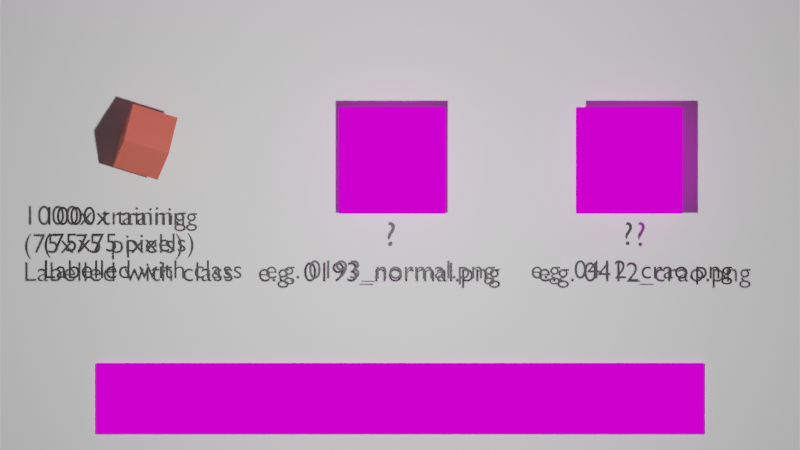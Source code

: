 # Source: video09.blend  (saved by Blender 2.80.51; exported with 4.5.12 LTS)
import bpy
from mathutils import Matrix  # noqa: F401  (used for matrix-valued properties, if any)

bpy.ops.wm.read_factory_settings(use_empty=True)
scene = bpy.context.scene
scene.name = 'Scene'

# ---- collections
col_collection = bpy.data.collections.new('Collection'); scene.collection.children.link(col_collection)

# ---- images (referenced by path relative to the original .blend; pixels are not part of the script)
import os
ASSET_DIR = os.environ.get("B2B_ASSET_DIR", "")  # directory of the original .blend (textures are referenced by path, not embedded)
HERE = os.path.dirname(os.path.abspath(__file__))  # packed textures are extracted next to this script under _unpacked/

def load_image(name, relpath, width, height, colorspace="sRGB"):
    """Load a texture the original file referenced (path relative to the .blend, or extracted next to this script)."""
    p = next((c for c in (os.path.join(HERE, relpath), os.path.join(ASSET_DIR, relpath)) if relpath and os.path.exists(c)), "")
    if p:
        img = bpy.data.images.load(p, check_existing=True)
        img.name = name
    else:  # same state as the original file: an image datablock whose file is absent (Cycles renders it pink)
        img = bpy.data.images.new(name, width, height)
        img.source = "FILE"
        img.filepath = "//" + (relpath or name)
    img.colorspace_settings.name = colorspace
    return img
img_intro09_mkv = load_image('intro09.mkv', '', 1024, 1024, 'sRGB')
img_0001_0096_09_mkv = load_image('0001-0096_09.mkv', '', 1024, 1024, 'sRGB')
img_text01png_png = load_image('text01png.png', 'assets/text01png.png', 1024, 1024, 'sRGB')
img_room_eevee_mkv = load_image('room_eevee.mkv', '', 1024, 1024, 'sRGB')
img_text02_png = load_image('text02.png', 'assets/text02.png', 1024, 1024, 'sRGB')
img_text03_png = load_image('text03.png', 'assets/text03.png', 1024, 1024, 'sRGB')
img_text03b_png = load_image('text03b.png', 'assets/text03b.png', 1024, 1024, 'sRGB')
img_text04_png = load_image('text04.png', 'assets/text04.png', 1024, 1024, 'sRGB')
img_text5_png = load_image('text5.png', 'assets/text5.png', 1024, 1024, 'sRGB')
img_text6_png = load_image('text6.png', 'assets/text6.png', 1024, 1024, 'sRGB')
img_text7_png = load_image('text7.png', 'assets/text7.png', 1024, 1024, 'sRGB')
img_text8_png = load_image('text8.png', 'assets/text8.png', 1024, 1024, 'sRGB')
img_text9_png = load_image('text9.png', 'assets/text9.png', 1024, 1024, 'sRGB')
img_text10_png = load_image('text10.png', 'assets/text10.png', 1024, 1024, 'sRGB')
img_text11_png = load_image('text11.png', 'assets/text11.png', 1024, 1024, 'sRGB')
img_text12_png = load_image('text12.png', 'assets/text12.png', 1024, 1024, 'sRGB')
img_text13_png = load_image('text13.png', 'assets/text13.png', 1024, 1024, 'sRGB')
img_text14_png = load_image('text14.png', 'assets/text14.png', 1024, 1024, 'sRGB')
img_bigq_png = load_image('bigq.png', 'assets/bigq.png', 1024, 1024, 'sRGB')
img_output_57_0_png = load_image('output_57_0.png', 'assets/output_57_0.png', 1024, 1024, 'sRGB')
img_output_59_0_png = load_image('output_59_0.png', 'assets/output_59_0.png', 1024, 1024, 'sRGB')

# ---- materials (node trees are filled in below, after node groups)
mat_material_001 = bpy.data.materials.new('Material.001')
mat_material_001.use_transparent_shadow = False
mat_material_001.roughness = 0.25
mat_intro = bpy.data.materials.new('Intro')
mat_intro.use_transparent_shadow = False
mat_intro.roughness = 0.25
mat_metaroom = bpy.data.materials.new('Metaroom')
mat_metaroom.use_transparent_shadow = False
mat_metaroom.roughness = 0.25
mat_t1_001 = bpy.data.materials.new('t1.001')
mat_t1_001.use_transparent_shadow = False
mat_t1_001.roughness = 0.25
mat_room = bpy.data.materials.new('room')
mat_room.use_transparent_shadow = False
mat_room.roughness = 0.25
mat_t2 = bpy.data.materials.new('t2')
mat_t2.use_transparent_shadow = False
mat_t2.roughness = 0.25
mat_t3 = bpy.data.materials.new('t3')
mat_t3.use_transparent_shadow = False
mat_t3.roughness = 0.25
mat_t4 = bpy.data.materials.new('t4')
mat_t4.use_transparent_shadow = False
mat_t4.roughness = 0.25
mat_t5 = bpy.data.materials.new('t5')
mat_t5.use_transparent_shadow = False
mat_t5.roughness = 0.25
mat_t6 = bpy.data.materials.new('t6')
mat_t6.use_transparent_shadow = False
mat_t6.roughness = 0.25
mat_t7 = bpy.data.materials.new('t7')
mat_t7.use_transparent_shadow = False
mat_t7.roughness = 0.25
mat_t8 = bpy.data.materials.new('t8')
mat_t8.use_transparent_shadow = False
mat_t8.roughness = 0.25
mat_t9 = bpy.data.materials.new('t9')
mat_t9.use_transparent_shadow = False
mat_t9.roughness = 0.25
mat_t10 = bpy.data.materials.new('t10')
mat_t10.use_transparent_shadow = False
mat_t10.roughness = 0.25
mat_t11 = bpy.data.materials.new('t11')
mat_t11.use_transparent_shadow = False
mat_t11.roughness = 0.25
mat_t12 = bpy.data.materials.new('t12')
mat_t12.use_transparent_shadow = False
mat_t12.roughness = 0.25
mat_t13 = bpy.data.materials.new('t13')
mat_t13.use_transparent_shadow = False
mat_t13.roughness = 0.25
mat_t14 = bpy.data.materials.new('t14')
mat_t14.use_transparent_shadow = False
mat_t14.roughness = 0.25
mat_t15 = bpy.data.materials.new('t15')
mat_t15.use_transparent_shadow = False
mat_t15.roughness = 0.25
mat_bg2 = bpy.data.materials.new('bg2')
mat_bg2.use_transparent_shadow = False
mat_bg2.roughness = 0.25
mat_bigq = bpy.data.materials.new('bigq')
mat_bigq.use_transparent_shadow = False
mat_bigq.roughness = 0.25
mat_fundus = bpy.data.materials.new('fundus')
mat_fundus.use_transparent_shadow = False
mat_fundus.roughness = 0.25
mat_fundi2 = bpy.data.materials.new('fundi2')
mat_fundi2.use_transparent_shadow = False
mat_fundi2.roughness = 0.25
mat_material_002 = bpy.data.materials.new('Material.002')
mat_material_002.use_transparent_shadow = False
mat_material_002.roughness = 0.25
mat_material_003 = bpy.data.materials.new('Material.003')
mat_material_003.use_transparent_shadow = False
mat_material_003.roughness = 0.25
mat_cube = bpy.data.materials.new('Cube')
mat_cube.use_transparent_shadow = False
mat_cube.roughness = 0.25
mat_cube_001 = bpy.data.materials.new('Cube.001')
mat_cube_001.use_transparent_shadow = False
mat_cube_001.roughness = 0.25
mat_material_004 = bpy.data.materials.new('Material.004')
mat_material_004.use_transparent_shadow = False
mat_material_004.roughness = 0.25
mat_material_006 = bpy.data.materials.new('Material.006')
mat_material_006.use_transparent_shadow = False
mat_material_006.roughness = 0.25
mat_material_005 = bpy.data.materials.new('Material.005')
mat_material_005.use_transparent_shadow = False
mat_material_005.roughness = 0.25
mat_material_007 = bpy.data.materials.new('Material.007')
mat_material_007.use_transparent_shadow = False
mat_material_007.roughness = 0.25
mat_material_008 = bpy.data.materials.new('Material.008')
mat_material_008.use_transparent_shadow = False
mat_material_008.roughness = 0.25
mat_material_009 = bpy.data.materials.new('Material.009')
mat_material_009.use_transparent_shadow = False
mat_material_009.roughness = 0.25
mat_material_010 = bpy.data.materials.new('Material.010')
mat_material_010.use_transparent_shadow = False
mat_material_010.roughness = 0.25

# ---- material node trees
mat_material_001.use_nodes = True; mat_material_001.node_tree.nodes.clear()
_N = mat_material_001.node_tree.nodes; _L = mat_material_001.node_tree.links
n0 = _N.new('ShaderNodeOutputMaterial'); n0.name = 'Material Output'; n0.location = (300, 300)
n1 = _N.new('ShaderNodeEmission'); n1.name = 'Emission'; n1.location = (63, 246)
n1.inputs[1].default_value = 1.3
_L.new(n1.outputs[0], n0.inputs[0])
n0.is_active_output = True
mat_intro.use_nodes = True; mat_intro.node_tree.nodes.clear()
_N = mat_intro.node_tree.nodes; _L = mat_intro.node_tree.links
n0 = _N.new('ShaderNodeTexImage'); n0.name = 'Image Texture'; n0.location = (-36, 260)
n0.image = img_intro09_mkv
n1 = _N.new('ShaderNodeOutputMaterial'); n1.name = 'Material Output'; n1.location = (358, 217)
_L.new(n0.outputs[0], n1.inputs[0])
n1.is_active_output = True
mat_metaroom.use_nodes = True; mat_metaroom.node_tree.nodes.clear()
_N = mat_metaroom.node_tree.nodes; _L = mat_metaroom.node_tree.links
n0 = _N.new('ShaderNodeOutputMaterial'); n0.name = 'Material Output'; n0.location = (300, 300)
n1 = _N.new('ShaderNodeTexImage'); n1.name = 'Image Texture'; n1.location = (-1, 278)
n1.image = img_0001_0096_09_mkv
_L.new(n1.outputs[0], n0.inputs[0])
n0.is_active_output = True
mat_t1_001.use_nodes = True; mat_t1_001.node_tree.nodes.clear()
_N = mat_t1_001.node_tree.nodes; _L = mat_t1_001.node_tree.links
n0 = _N.new('ShaderNodeTexImage'); n0.name = 'Image Texture'; n0.location = (38, 289)
n0.image = img_text01png_png
n1 = _N.new('ShaderNodeOutputMaterial'); n1.name = 'Material Output'; n1.location = (362, 295)
_L.new(n0.outputs[0], n1.inputs[0])
n1.is_active_output = True
mat_room.use_nodes = True; mat_room.node_tree.nodes.clear()
_N = mat_room.node_tree.nodes; _L = mat_room.node_tree.links
n0 = _N.new('ShaderNodeOutputMaterial'); n0.name = 'Material Output'; n0.location = (300, 300)
n1 = _N.new('ShaderNodeTexImage'); n1.name = 'Image Texture'; n1.location = (7, 278)
n1.image = img_room_eevee_mkv
_L.new(n1.outputs[0], n0.inputs[0])
n0.is_active_output = True
mat_t2.use_nodes = True; mat_t2.node_tree.nodes.clear()
_N = mat_t2.node_tree.nodes; _L = mat_t2.node_tree.links
n0 = _N.new('ShaderNodeTexImage'); n0.name = 'Image Texture'; n0.location = (38, 289)
n0.image = img_text02_png
n1 = _N.new('ShaderNodeOutputMaterial'); n1.name = 'Material Output'; n1.location = (362, 295)
_L.new(n0.outputs[0], n1.inputs[0])
n1.is_active_output = True
mat_t3.use_nodes = True; mat_t3.node_tree.nodes.clear()
_N = mat_t3.node_tree.nodes; _L = mat_t3.node_tree.links
n0 = _N.new('ShaderNodeTexImage'); n0.name = 'Image Texture'; n0.location = (38, 289)
n0.image = img_text03_png
n1 = _N.new('ShaderNodeOutputMaterial'); n1.name = 'Material Output'; n1.location = (362, 295)
_L.new(n0.outputs[0], n1.inputs[0])
n1.is_active_output = True
mat_t4.use_nodes = True; mat_t4.node_tree.nodes.clear()
_N = mat_t4.node_tree.nodes; _L = mat_t4.node_tree.links
n0 = _N.new('ShaderNodeTexImage'); n0.name = 'Image Texture'; n0.location = (38, 289)
n0.image = img_text03b_png
n1 = _N.new('ShaderNodeOutputMaterial'); n1.name = 'Material Output'; n1.location = (362, 295)
_L.new(n0.outputs[0], n1.inputs[0])
n1.is_active_output = True
mat_t5.use_nodes = True; mat_t5.node_tree.nodes.clear()
_N = mat_t5.node_tree.nodes; _L = mat_t5.node_tree.links
n0 = _N.new('ShaderNodeTexImage'); n0.name = 'Image Texture'; n0.location = (38, 289)
n0.image = img_text04_png
n1 = _N.new('ShaderNodeOutputMaterial'); n1.name = 'Material Output'; n1.location = (362, 295)
_L.new(n0.outputs[0], n1.inputs[0])
n1.is_active_output = True
mat_t6.use_nodes = True; mat_t6.node_tree.nodes.clear()
_N = mat_t6.node_tree.nodes; _L = mat_t6.node_tree.links
n0 = _N.new('ShaderNodeTexImage'); n0.name = 'Image Texture'; n0.location = (38, 289)
n0.image = img_text5_png
n1 = _N.new('ShaderNodeOutputMaterial'); n1.name = 'Material Output'; n1.location = (362, 295)
_L.new(n0.outputs[0], n1.inputs[0])
n1.is_active_output = True
mat_t7.use_nodes = True; mat_t7.node_tree.nodes.clear()
_N = mat_t7.node_tree.nodes; _L = mat_t7.node_tree.links
n0 = _N.new('ShaderNodeTexImage'); n0.name = 'Image Texture'; n0.location = (38, 289)
n0.image = img_text6_png
n1 = _N.new('ShaderNodeOutputMaterial'); n1.name = 'Material Output'; n1.location = (362, 295)
_L.new(n0.outputs[0], n1.inputs[0])
n1.is_active_output = True
mat_t8.use_nodes = True; mat_t8.node_tree.nodes.clear()
_N = mat_t8.node_tree.nodes; _L = mat_t8.node_tree.links
n0 = _N.new('ShaderNodeTexImage'); n0.name = 'Image Texture'; n0.location = (38, 289)
n0.image = img_text7_png
n1 = _N.new('ShaderNodeOutputMaterial'); n1.name = 'Material Output'; n1.location = (362, 295)
_L.new(n0.outputs[0], n1.inputs[0])
n1.is_active_output = True
mat_t9.use_nodes = True; mat_t9.node_tree.nodes.clear()
_N = mat_t9.node_tree.nodes; _L = mat_t9.node_tree.links
n0 = _N.new('ShaderNodeTexImage'); n0.name = 'Image Texture'; n0.location = (38, 289)
n0.image = img_text8_png
n1 = _N.new('ShaderNodeOutputMaterial'); n1.name = 'Material Output'; n1.location = (362, 295)
_L.new(n0.outputs[0], n1.inputs[0])
n1.is_active_output = True
mat_t10.use_nodes = True; mat_t10.node_tree.nodes.clear()
_N = mat_t10.node_tree.nodes; _L = mat_t10.node_tree.links
n0 = _N.new('ShaderNodeTexImage'); n0.name = 'Image Texture'; n0.location = (38, 289)
n0.image = img_text9_png
n1 = _N.new('ShaderNodeOutputMaterial'); n1.name = 'Material Output'; n1.location = (362, 295)
_L.new(n0.outputs[0], n1.inputs[0])
n1.is_active_output = True
mat_t11.use_nodes = True; mat_t11.node_tree.nodes.clear()
_N = mat_t11.node_tree.nodes; _L = mat_t11.node_tree.links
n0 = _N.new('ShaderNodeTexImage'); n0.name = 'Image Texture'; n0.location = (38, 289)
n0.image = img_text10_png
n1 = _N.new('ShaderNodeOutputMaterial'); n1.name = 'Material Output'; n1.location = (362, 295)
_L.new(n0.outputs[0], n1.inputs[0])
n1.is_active_output = True
mat_t12.use_nodes = True; mat_t12.node_tree.nodes.clear()
_N = mat_t12.node_tree.nodes; _L = mat_t12.node_tree.links
n0 = _N.new('ShaderNodeTexImage'); n0.name = 'Image Texture'; n0.location = (38, 289)
n0.image = img_text11_png
n1 = _N.new('ShaderNodeOutputMaterial'); n1.name = 'Material Output'; n1.location = (362, 295)
_L.new(n0.outputs[0], n1.inputs[0])
n1.is_active_output = True
mat_t13.use_nodes = True; mat_t13.node_tree.nodes.clear()
_N = mat_t13.node_tree.nodes; _L = mat_t13.node_tree.links
n0 = _N.new('ShaderNodeTexImage'); n0.name = 'Image Texture'; n0.location = (38, 289)
n0.image = img_text12_png
n1 = _N.new('ShaderNodeOutputMaterial'); n1.name = 'Material Output'; n1.location = (362, 295)
_L.new(n0.outputs[0], n1.inputs[0])
n1.is_active_output = True
mat_t14.use_nodes = True; mat_t14.node_tree.nodes.clear()
_N = mat_t14.node_tree.nodes; _L = mat_t14.node_tree.links
n0 = _N.new('ShaderNodeTexImage'); n0.name = 'Image Texture'; n0.location = (38, 289)
n0.image = img_text13_png
n1 = _N.new('ShaderNodeOutputMaterial'); n1.name = 'Material Output'; n1.location = (362, 295)
_L.new(n0.outputs[0], n1.inputs[0])
n1.is_active_output = True
mat_t15.use_nodes = True; mat_t15.node_tree.nodes.clear()
_N = mat_t15.node_tree.nodes; _L = mat_t15.node_tree.links
n0 = _N.new('ShaderNodeTexImage'); n0.name = 'Image Texture'; n0.location = (38, 289)
n0.image = img_text14_png
n1 = _N.new('ShaderNodeOutputMaterial'); n1.name = 'Material Output'; n1.location = (362, 295)
_L.new(n0.outputs[0], n1.inputs[0])
n1.is_active_output = True
mat_bg2.use_nodes = True; mat_bg2.node_tree.nodes.clear()
_N = mat_bg2.node_tree.nodes; _L = mat_bg2.node_tree.links
n0 = _N.new('ShaderNodeOutputMaterial'); n0.name = 'Material Output'; n0.location = (300, 300)
n1 = _N.new('ShaderNodeBsdfPrincipled'); n1.name = 'Principled BSDF'; n1.location = (19, 271)
n1.distribution = 'GGX'
n1.subsurface_method = 'BURLEY'
n1.inputs[3].default_value = 1.45
_L.new(n1.outputs[0], n0.inputs[0])
n0.is_active_output = True
mat_bigq.use_nodes = True; mat_bigq.node_tree.nodes.clear()
_N = mat_bigq.node_tree.nodes; _L = mat_bigq.node_tree.links
n0 = _N.new('ShaderNodeOutputMaterial'); n0.name = 'Material Output'; n0.location = (300, 300)
n1 = _N.new('ShaderNodeTexImage'); n1.name = 'Image Texture'; n1.location = (-21, 277)
n1.image = img_bigq_png
_L.new(n1.outputs[0], n0.inputs[0])
n0.is_active_output = True
mat_fundus.use_nodes = True; mat_fundus.node_tree.nodes.clear()
_N = mat_fundus.node_tree.nodes; _L = mat_fundus.node_tree.links
n0 = _N.new('ShaderNodeOutputMaterial'); n0.name = 'Material Output'; n0.location = (300, 300)
n1 = _N.new('ShaderNodeTexImage'); n1.name = 'Image Texture'; n1.location = (-65, 273)
n1.image = img_output_57_0_png
_L.new(n1.outputs[0], n0.inputs[0])
n0.is_active_output = True
mat_fundi2.use_nodes = True; mat_fundi2.node_tree.nodes.clear()
_N = mat_fundi2.node_tree.nodes; _L = mat_fundi2.node_tree.links
n0 = _N.new('ShaderNodeOutputMaterial'); n0.name = 'Material Output'; n0.location = (300, 300)
n1 = _N.new('ShaderNodeTexImage'); n1.name = 'Image Texture'; n1.location = (-61, 244)
n1.image = img_output_59_0_png
_L.new(n1.outputs[0], n0.inputs[0])
n0.is_active_output = True
mat_material_002.use_nodes = True; mat_material_002.node_tree.nodes.clear()
_N = mat_material_002.node_tree.nodes; _L = mat_material_002.node_tree.links
n0 = _N.new('ShaderNodeOutputMaterial'); n0.name = 'Material Output'; n0.location = (300, 300)
n1 = _N.new('ShaderNodeBsdfPrincipled'); n1.name = 'Principled BSDF'; n1.location = (10, 300)
n1.distribution = 'GGX'
n1.subsurface_method = 'BURLEY'
n1.inputs[0].default_value = (0.0, 0.0, 0.0, 1.0)
n1.inputs[3].default_value = 1.45
_L.new(n1.outputs[0], n0.inputs[0])
n0.is_active_output = True
mat_material_003.use_nodes = True; mat_material_003.node_tree.nodes.clear()
_N = mat_material_003.node_tree.nodes; _L = mat_material_003.node_tree.links
n0 = _N.new('ShaderNodeOutputMaterial'); n0.name = 'Material Output'; n0.location = (300, 300)
n1 = _N.new('ShaderNodeBsdfPrincipled'); n1.name = 'Principled BSDF'; n1.location = (10, 300)
n1.distribution = 'GGX'
n1.subsurface_method = 'BURLEY'
n1.inputs[0].default_value = (0.0, 0.0, 0.0, 1.0)
n1.inputs[3].default_value = 1.45
_L.new(n1.outputs[0], n0.inputs[0])
n0.is_active_output = True
mat_cube.use_nodes = True; mat_cube.node_tree.nodes.clear()
_N = mat_cube.node_tree.nodes; _L = mat_cube.node_tree.links
n0 = _N.new('ShaderNodeOutputMaterial'); n0.name = 'Material Output'; n0.location = (387, 267)
n1 = _N.new('ShaderNodeBsdfPrincipled'); n1.name = 'Principled BSDF'; n1.location = (4, 274)
n1.distribution = 'GGX'
n1.subsurface_method = 'BURLEY'
n1.inputs[0].default_value = (0.8, 0.1324, 0.08773, 1.0)
n1.inputs[3].default_value = 1.45
_L.new(n1.outputs[0], n0.inputs[0])
n0.is_active_output = True
mat_cube_001.use_nodes = True; mat_cube_001.node_tree.nodes.clear()
_N = mat_cube_001.node_tree.nodes; _L = mat_cube_001.node_tree.links
n0 = _N.new('ShaderNodeOutputMaterial'); n0.name = 'Material Output'; n0.location = (387, 267)
n1 = _N.new('ShaderNodeBsdfPrincipled'); n1.name = 'Principled BSDF'; n1.location = (4, 274)
n1.distribution = 'GGX'
n1.subsurface_method = 'BURLEY'
n1.inputs[0].default_value = (0.8, 0.1324, 0.08773, 1.0)
n1.inputs[3].default_value = 1.45
_L.new(n1.outputs[0], n0.inputs[0])
n0.is_active_output = True
mat_material_004.use_nodes = True; mat_material_004.node_tree.nodes.clear()
_N = mat_material_004.node_tree.nodes; _L = mat_material_004.node_tree.links
n0 = _N.new('ShaderNodeOutputMaterial'); n0.name = 'Material Output'; n0.location = (300, 300)
n1 = _N.new('ShaderNodeBsdfPrincipled'); n1.name = 'Principled BSDF'; n1.location = (10, 300)
n1.distribution = 'GGX'
n1.subsurface_method = 'BURLEY'
n1.inputs[0].default_value = (0.0, 0.0, 0.0, 1.0)
n1.inputs[3].default_value = 1.45
_L.new(n1.outputs[0], n0.inputs[0])
n0.is_active_output = True
mat_material_006.use_nodes = True; mat_material_006.node_tree.nodes.clear()
_N = mat_material_006.node_tree.nodes; _L = mat_material_006.node_tree.links
n0 = _N.new('ShaderNodeOutputMaterial'); n0.name = 'Material Output'; n0.location = (300, 300)
n1 = _N.new('ShaderNodeBsdfPrincipled'); n1.name = 'Principled BSDF'; n1.location = (10, 300)
n1.distribution = 'GGX'
n1.subsurface_method = 'BURLEY'
n1.inputs[0].default_value = (0.0, 0.0, 0.0, 1.0)
n1.inputs[3].default_value = 1.45
_L.new(n1.outputs[0], n0.inputs[0])
n0.is_active_output = True
mat_material_005.use_nodes = True; mat_material_005.node_tree.nodes.clear()
_N = mat_material_005.node_tree.nodes; _L = mat_material_005.node_tree.links
n0 = _N.new('ShaderNodeOutputMaterial'); n0.name = 'Material Output'; n0.location = (300, 300)
n1 = _N.new('ShaderNodeBsdfPrincipled'); n1.name = 'Principled BSDF'; n1.location = (10, 300)
n1.distribution = 'GGX'
n1.subsurface_method = 'BURLEY'
n1.inputs[0].default_value = (0.0, 0.0, 0.0, 1.0)
n1.inputs[3].default_value = 1.45
_L.new(n1.outputs[0], n0.inputs[0])
n0.is_active_output = True
mat_material_007.use_nodes = True; mat_material_007.node_tree.nodes.clear()
_N = mat_material_007.node_tree.nodes; _L = mat_material_007.node_tree.links
n0 = _N.new('ShaderNodeOutputMaterial'); n0.name = 'Material Output'; n0.location = (300, 300)
n1 = _N.new('ShaderNodeBsdfPrincipled'); n1.name = 'Principled BSDF'; n1.location = (10, 300)
n1.distribution = 'GGX'
n1.subsurface_method = 'BURLEY'
n1.inputs[0].default_value = (0.0, 0.0, 0.0, 1.0)
n1.inputs[3].default_value = 1.45
_L.new(n1.outputs[0], n0.inputs[0])
n0.is_active_output = True
mat_material_008.use_nodes = True; mat_material_008.node_tree.nodes.clear()
_N = mat_material_008.node_tree.nodes; _L = mat_material_008.node_tree.links
n0 = _N.new('ShaderNodeOutputMaterial'); n0.name = 'Material Output'; n0.location = (300, 300)
n1 = _N.new('ShaderNodeBsdfPrincipled'); n1.name = 'Principled BSDF'; n1.location = (10, 300)
n1.distribution = 'GGX'
n1.subsurface_method = 'BURLEY'
n1.inputs[0].default_value = (0.0, 0.0, 0.0, 1.0)
n1.inputs[3].default_value = 1.45
_L.new(n1.outputs[0], n0.inputs[0])
n0.is_active_output = True
mat_material_009.use_nodes = True; mat_material_009.node_tree.nodes.clear()
_N = mat_material_009.node_tree.nodes; _L = mat_material_009.node_tree.links
n0 = _N.new('ShaderNodeOutputMaterial'); n0.name = 'Material Output'; n0.location = (300, 300)
n1 = _N.new('ShaderNodeBsdfPrincipled'); n1.name = 'Principled BSDF'; n1.location = (10, 300)
n1.distribution = 'GGX'
n1.subsurface_method = 'BURLEY'
n1.inputs[0].default_value = (0.0, 0.0, 0.0, 1.0)
n1.inputs[3].default_value = 1.45
_L.new(n1.outputs[0], n0.inputs[0])
n0.is_active_output = True
mat_material_010.use_nodes = True; mat_material_010.node_tree.nodes.clear()
_N = mat_material_010.node_tree.nodes; _L = mat_material_010.node_tree.links
n0 = _N.new('ShaderNodeOutputMaterial'); n0.name = 'Material Output'; n0.location = (300, 300)
n1 = _N.new('ShaderNodeBsdfPrincipled'); n1.name = 'Principled BSDF'; n1.location = (10, 300)
n1.distribution = 'GGX'
n1.subsurface_method = 'BURLEY'
n1.inputs[0].default_value = (0.0, 0.0, 0.0, 1.0)
n1.inputs[3].default_value = 1.45
_L.new(n1.outputs[0], n0.inputs[0])
n0.is_active_output = True

# ---- world
world_world = bpy.data.worlds.new('World'); scene.world = world_world
world_world.use_nodes = True; world_world.node_tree.nodes.clear()
_N = world_world.node_tree.nodes; _L = world_world.node_tree.links
n0 = _N.new('ShaderNodeOutputWorld'); n0.name = 'World Output'; n0.location = (300, 300)
n1 = _N.new('ShaderNodeBackground'); n1.name = 'Background'; n1.location = (10, 300)
n1.inputs[0].default_value = (0.05088, 0.05088, 0.05088, 1.0)
_L.new(n1.outputs[0], n0.inputs[0])
n0.is_active_output = True
world_world.color = (0.05088, 0.05088, 0.05088)
world_world.use_sun_shadow = False
world_world.sun_shadow_jitter_overblur = 0.0

# ---- cameras
cam_camera_001 = bpy.data.cameras.new('Camera.001')
cam_camera_001.type = 'ORTHO'
cam_camera_001.dof.focus_distance = 0.0
cam_camera_001.dof.aperture_fstop = 128.0

# ---- lights
light_light = bpy.data.lights.new('Light', 'POINT')
light_light.transmission_factor = 0.0
light_light.cutoff_distance = 30.0
light_light.energy = 1000.0
light_light.shadow_buffer_clip_start = 1.001
light_light.shadow_soft_size = 0.1
light_light.shadow_maximum_resolution = 0.006
light_light.use_absolute_resolution = True

# ---- meshes
me_plane = bpy.data.meshes.new('Plane')
me_plane.from_pydata([(-1.0, -1.0, 0.0), (1.0, -1.0, 0.0), (-1.0, 1.0, 0.0), (1.0, 1.0, 0.0)], [], [(0, 1, 3, 2)])
_uv = me_plane.uv_layers.new(name='UVMap')
_uv.uv.foreach_set('vector', [0.0, 0.0, 1.0, 0.0, 1.0, 1.0, 0.0, 1.0])
me_plane.materials.append(mat_material_001)
me_plane.use_remesh_preserve_volume = False
me_plane.use_remesh_preserve_attributes = False
me_plane.use_mirror_vertex_groups = False
me_plane.update()
me_plane_001 = bpy.data.meshes.new('Plane.001')
me_plane_001.from_pydata([(-1.0, -1.0, 0.0), (1.0, -1.0, 0.0), (-1.0, 1.0, 0.0), (1.0, 1.0, 0.0)], [], [(0, 1, 3, 2)])
_uv = me_plane_001.uv_layers.new(name='UVMap')
_uv.uv.foreach_set('vector', [0.0, 0.0, 1.0, 0.0, 1.0, 1.0, 0.0, 1.0])
me_plane_001.materials.append(mat_intro)
me_plane_001.use_remesh_preserve_volume = False
me_plane_001.use_remesh_preserve_attributes = False
me_plane_001.use_mirror_vertex_groups = False
me_plane_001.update()
me_plane_002 = bpy.data.meshes.new('Plane.002')
me_plane_002.from_pydata([(-1.0, -1.0, 0.0), (1.0, -1.0, 0.0), (-1.0, 1.0, 0.0), (1.0, 1.0, 0.0)], [], [(0, 1, 3, 2)])
_uv = me_plane_002.uv_layers.new(name='UVMap')
_uv.uv.foreach_set('vector', [0.0, 0.0, 1.0, 0.0, 1.0, 1.0, 0.0, 1.0])
me_plane_002.materials.append(mat_metaroom)
me_plane_002.use_remesh_preserve_volume = False
me_plane_002.use_remesh_preserve_attributes = False
me_plane_002.use_mirror_vertex_groups = False
me_plane_002.update()
me_plane_003 = bpy.data.meshes.new('Plane.003')
me_plane_003.from_pydata([(-1.0, -1.0, 0.0), (1.0, -1.0, 0.0), (-1.0, 1.0, 0.0), (1.0, 1.0, 0.0)], [], [(0, 1, 3, 2)])
_uv = me_plane_003.uv_layers.new(name='UVMap')
_uv.uv.foreach_set('vector', [0.0, 0.0, 1.0, 0.0, 1.0, 1.0, 0.0, 1.0])
me_plane_003.materials.append(mat_t1_001)
me_plane_003.use_remesh_preserve_volume = False
me_plane_003.use_remesh_preserve_attributes = False
me_plane_003.use_mirror_vertex_groups = False
me_plane_003.update()
me_plane_004 = bpy.data.meshes.new('Plane.004')
me_plane_004.from_pydata([(-1.0, -1.0, 0.0), (1.0, -1.0, 0.0), (-1.0, 1.0, 0.0), (1.0, 1.0, 0.0)], [], [(0, 1, 3, 2)])
_uv = me_plane_004.uv_layers.new(name='UVMap')
_uv.uv.foreach_set('vector', [0.0, 0.0, 1.0, 0.0, 1.0, 1.0, 0.0, 1.0])
me_plane_004.materials.append(mat_room)
me_plane_004.use_remesh_preserve_volume = False
me_plane_004.use_remesh_preserve_attributes = False
me_plane_004.use_mirror_vertex_groups = False
me_plane_004.update()
me_plane_005 = bpy.data.meshes.new('Plane.005')
me_plane_005.from_pydata([(-1.0, -1.0, 0.0), (1.0, -1.0, 0.0), (-1.0, 1.0, 0.0), (1.0, 1.0, 0.0)], [], [(0, 1, 3, 2)])
_uv = me_plane_005.uv_layers.new(name='UVMap')
_uv.uv.foreach_set('vector', [0.0, 0.0, 1.0, 0.0, 1.0, 1.0, 0.0, 1.0])
me_plane_005.materials.append(mat_t2)
me_plane_005.use_remesh_preserve_volume = False
me_plane_005.use_remesh_preserve_attributes = False
me_plane_005.use_mirror_vertex_groups = False
me_plane_005.update()
me_plane_006 = bpy.data.meshes.new('Plane.006')
me_plane_006.from_pydata([(-1.0, -1.0, 0.0), (1.0, -1.0, 0.0), (-1.0, 1.0, 0.0), (1.0, 1.0, 0.0)], [], [(0, 1, 3, 2)])
_uv = me_plane_006.uv_layers.new(name='UVMap')
_uv.uv.foreach_set('vector', [0.0, 0.0, 1.0, 0.0, 1.0, 1.0, 0.0, 1.0])
me_plane_006.materials.append(mat_t3)
me_plane_006.use_remesh_preserve_volume = False
me_plane_006.use_remesh_preserve_attributes = False
me_plane_006.use_mirror_vertex_groups = False
me_plane_006.update()
me_plane_007 = bpy.data.meshes.new('Plane.007')
me_plane_007.from_pydata([(-1.0, -1.0, 0.0), (1.0, -1.0, 0.0), (-1.0, 1.0, 0.0), (1.0, 1.0, 0.0)], [], [(0, 1, 3, 2)])
_uv = me_plane_007.uv_layers.new(name='UVMap')
_uv.uv.foreach_set('vector', [0.0, 0.0, 1.0, 0.0, 1.0, 1.0, 0.0, 1.0])
me_plane_007.materials.append(mat_t4)
me_plane_007.use_remesh_preserve_volume = False
me_plane_007.use_remesh_preserve_attributes = False
me_plane_007.use_mirror_vertex_groups = False
me_plane_007.update()
me_plane_008 = bpy.data.meshes.new('Plane.008')
me_plane_008.from_pydata([(-1.0, -1.0, 0.0), (1.0, -1.0, 0.0), (-1.0, 1.0, 0.0), (1.0, 1.0, 0.0)], [], [(0, 1, 3, 2)])
_uv = me_plane_008.uv_layers.new(name='UVMap')
_uv.uv.foreach_set('vector', [0.0, 0.0, 1.0, 0.0, 1.0, 1.0, 0.0, 1.0])
me_plane_008.materials.append(mat_t5)
me_plane_008.use_remesh_preserve_volume = False
me_plane_008.use_remesh_preserve_attributes = False
me_plane_008.use_mirror_vertex_groups = False
me_plane_008.update()
me_plane_009 = bpy.data.meshes.new('Plane.009')
me_plane_009.from_pydata([(-1.0, -1.0, 0.0), (1.0, -1.0, 0.0), (-1.0, 1.0, 0.0), (1.0, 1.0, 0.0)], [], [(0, 1, 3, 2)])
_uv = me_plane_009.uv_layers.new(name='UVMap')
_uv.uv.foreach_set('vector', [0.0, 0.0, 1.0, 0.0, 1.0, 1.0, 0.0, 1.0])
me_plane_009.materials.append(mat_t6)
me_plane_009.use_remesh_preserve_volume = False
me_plane_009.use_remesh_preserve_attributes = False
me_plane_009.use_mirror_vertex_groups = False
me_plane_009.update()
me_plane_010 = bpy.data.meshes.new('Plane.010')
me_plane_010.from_pydata([(-1.0, -1.0, 0.0), (1.0, -1.0, 0.0), (-1.0, 1.0, 0.0), (1.0, 1.0, 0.0)], [], [(0, 1, 3, 2)])
_uv = me_plane_010.uv_layers.new(name='UVMap')
_uv.uv.foreach_set('vector', [0.0, 0.0, 1.0, 0.0, 1.0, 1.0, 0.0, 1.0])
me_plane_010.materials.append(mat_t7)
me_plane_010.use_remesh_preserve_volume = False
me_plane_010.use_remesh_preserve_attributes = False
me_plane_010.use_mirror_vertex_groups = False
me_plane_010.update()
me_plane_011 = bpy.data.meshes.new('Plane.011')
me_plane_011.from_pydata([(-1.0, -1.0, 0.0), (1.0, -1.0, 0.0), (-1.0, 1.0, 0.0), (1.0, 1.0, 0.0)], [], [(0, 1, 3, 2)])
_uv = me_plane_011.uv_layers.new(name='UVMap')
_uv.uv.foreach_set('vector', [0.0, 0.0, 1.0, 0.0, 1.0, 1.0, 0.0, 1.0])
me_plane_011.materials.append(mat_t8)
me_plane_011.use_remesh_preserve_volume = False
me_plane_011.use_remesh_preserve_attributes = False
me_plane_011.use_mirror_vertex_groups = False
me_plane_011.update()
me_plane_012 = bpy.data.meshes.new('Plane.012')
me_plane_012.from_pydata([(-1.0, -1.0, 0.0), (1.0, -1.0, 0.0), (-1.0, 1.0, 0.0), (1.0, 1.0, 0.0)], [], [(0, 1, 3, 2)])
_uv = me_plane_012.uv_layers.new(name='UVMap')
_uv.uv.foreach_set('vector', [0.0, 0.0, 1.0, 0.0, 1.0, 1.0, 0.0, 1.0])
me_plane_012.materials.append(mat_t9)
me_plane_012.use_remesh_preserve_volume = False
me_plane_012.use_remesh_preserve_attributes = False
me_plane_012.use_mirror_vertex_groups = False
me_plane_012.update()
me_plane_013 = bpy.data.meshes.new('Plane.013')
me_plane_013.from_pydata([(-1.0, -1.0, 0.0), (1.0, -1.0, 0.0), (-1.0, 1.0, 0.0), (1.0, 1.0, 0.0)], [], [(0, 1, 3, 2)])
_uv = me_plane_013.uv_layers.new(name='UVMap')
_uv.uv.foreach_set('vector', [0.0, 0.0, 1.0, 0.0, 1.0, 1.0, 0.0, 1.0])
me_plane_013.materials.append(mat_t10)
me_plane_013.use_remesh_preserve_volume = False
me_plane_013.use_remesh_preserve_attributes = False
me_plane_013.use_mirror_vertex_groups = False
me_plane_013.update()
me_plane_014 = bpy.data.meshes.new('Plane.014')
me_plane_014.from_pydata([(-1.0, -1.0, 0.0), (1.0, -1.0, 0.0), (-1.0, 1.0, 0.0), (1.0, 1.0, 0.0)], [], [(0, 1, 3, 2)])
_uv = me_plane_014.uv_layers.new(name='UVMap')
_uv.uv.foreach_set('vector', [0.0, 0.0, 1.0, 0.0, 1.0, 1.0, 0.0, 1.0])
me_plane_014.materials.append(mat_t11)
me_plane_014.use_remesh_preserve_volume = False
me_plane_014.use_remesh_preserve_attributes = False
me_plane_014.use_mirror_vertex_groups = False
me_plane_014.update()
me_plane_015 = bpy.data.meshes.new('Plane.015')
me_plane_015.from_pydata([(-1.0, -1.0, 0.0), (1.0, -1.0, 0.0), (-1.0, 1.0, 0.0), (1.0, 1.0, 0.0)], [], [(0, 1, 3, 2)])
_uv = me_plane_015.uv_layers.new(name='UVMap')
_uv.uv.foreach_set('vector', [0.0, 0.0, 1.0, 0.0, 1.0, 1.0, 0.0, 1.0])
me_plane_015.materials.append(mat_t12)
me_plane_015.use_remesh_preserve_volume = False
me_plane_015.use_remesh_preserve_attributes = False
me_plane_015.use_mirror_vertex_groups = False
me_plane_015.update()
me_plane_016 = bpy.data.meshes.new('Plane.016')
me_plane_016.from_pydata([(-1.0, -1.0, 0.0), (1.0, -1.0, 0.0), (-1.0, 1.0, 0.0), (1.0, 1.0, 0.0)], [], [(0, 1, 3, 2)])
_uv = me_plane_016.uv_layers.new(name='UVMap')
_uv.uv.foreach_set('vector', [0.0, 0.0, 1.0, 0.0, 1.0, 1.0, 0.0, 1.0])
me_plane_016.materials.append(mat_t13)
me_plane_016.use_remesh_preserve_volume = False
me_plane_016.use_remesh_preserve_attributes = False
me_plane_016.use_mirror_vertex_groups = False
me_plane_016.update()
me_plane_017 = bpy.data.meshes.new('Plane.017')
me_plane_017.from_pydata([(-1.0, -1.0, 0.0), (1.0, -1.0, 0.0), (-1.0, 1.0, 0.0), (1.0, 1.0, 0.0)], [], [(0, 1, 3, 2)])
_uv = me_plane_017.uv_layers.new(name='UVMap')
_uv.uv.foreach_set('vector', [0.0, 0.0, 1.0, 0.0, 1.0, 1.0, 0.0, 1.0])
me_plane_017.materials.append(mat_t14)
me_plane_017.use_remesh_preserve_volume = False
me_plane_017.use_remesh_preserve_attributes = False
me_plane_017.use_mirror_vertex_groups = False
me_plane_017.update()
me_plane_018 = bpy.data.meshes.new('Plane.018')
me_plane_018.from_pydata([(-1.0, -1.0, 0.0), (1.0, -1.0, 0.0), (-1.0, 1.0, 0.0), (1.0, 1.0, 0.0)], [], [(0, 1, 3, 2)])
_uv = me_plane_018.uv_layers.new(name='UVMap')
_uv.uv.foreach_set('vector', [0.0, 0.0, 1.0, 0.0, 1.0, 1.0, 0.0, 1.0])
me_plane_018.materials.append(mat_t15)
me_plane_018.use_remesh_preserve_volume = False
me_plane_018.use_remesh_preserve_attributes = False
me_plane_018.use_mirror_vertex_groups = False
me_plane_018.update()
me_plane_019 = bpy.data.meshes.new('Plane.019')
me_plane_019.from_pydata([(-1.0, -1.0, 0.0), (1.0, -1.0, 0.0), (-1.0, 1.0, 0.0), (1.0, 1.0, 0.0)], [], [(0, 1, 3, 2)])
_uv = me_plane_019.uv_layers.new(name='UVMap')
_uv.uv.foreach_set('vector', [0.0, 0.0, 1.0, 0.0, 1.0, 1.0, 0.0, 1.0])
me_plane_019.materials.append(mat_bg2)
me_plane_019.use_remesh_preserve_volume = False
me_plane_019.use_remesh_preserve_attributes = False
me_plane_019.use_mirror_vertex_groups = False
me_plane_019.update()
me_plane_020 = bpy.data.meshes.new('Plane.020')
me_plane_020.from_pydata([(-1.0, -1.0, 0.0), (1.0, -1.0, 0.0), (-1.0, 1.0, 0.0), (1.0, 1.0, 0.0)], [], [(0, 1, 3, 2)])
_uv = me_plane_020.uv_layers.new(name='UVMap')
_uv.uv.foreach_set('vector', [0.0, 0.0, 1.0, 0.0, 1.0, 1.0, 0.0, 1.0])
me_plane_020.materials.append(mat_bigq)
me_plane_020.use_remesh_preserve_volume = False
me_plane_020.use_remesh_preserve_attributes = False
me_plane_020.use_mirror_vertex_groups = False
me_plane_020.update()
me_plane_021 = bpy.data.meshes.new('Plane.021')
me_plane_021.from_pydata([(-1.0, -1.0, 0.0), (1.0, -1.0, 0.0), (-1.0, 1.0, 0.0), (1.0, 1.0, 0.0)], [], [(0, 1, 3, 2)])
_uv = me_plane_021.uv_layers.new(name='UVMap')
_uv.uv.foreach_set('vector', [0.0, 0.0, 1.0, 0.0, 1.0, 1.0, 0.0, 1.0])
me_plane_021.materials.append(mat_fundus)
me_plane_021.use_remesh_preserve_volume = False
me_plane_021.use_remesh_preserve_attributes = False
me_plane_021.use_mirror_vertex_groups = False
me_plane_021.update()
me_plane_022 = bpy.data.meshes.new('Plane.022')
me_plane_022.from_pydata([(-1.0, -1.0, 0.0), (1.0, -1.0, 0.0), (-1.0, 1.0, 0.0), (1.0, 1.0, 0.0)], [], [(0, 1, 3, 2)])
_uv = me_plane_022.uv_layers.new(name='UVMap')
_uv.uv.foreach_set('vector', [0.0, 0.0, 1.0, 0.0, 1.0, 1.0, 0.0, 1.0])
me_plane_022.materials.append(mat_fundi2)
me_plane_022.use_remesh_preserve_volume = False
me_plane_022.use_remesh_preserve_attributes = False
me_plane_022.use_mirror_vertex_groups = False
me_plane_022.update()
me_cube_001 = bpy.data.meshes.new('Cube.001')
me_cube_001.from_pydata([(-1.0, -1.0, -1.0), (-1.0, -1.0, 1.0), (-1.0, 1.0, -1.0), (-1.0, 1.0, 1.0), (1.0, -1.0, -1.0), (1.0, -1.0, 1.0), (1.0, 1.0, -1.0), (1.0, 1.0, 1.0)], [], [(0, 1, 3, 2), (2, 3, 7, 6), (6, 7, 5, 4), (4, 5, 1, 0), (2, 6, 4, 0), (7, 3, 1, 5)])
_uv = me_cube_001.uv_layers.new(name='UVMap')
_uv.uv.foreach_set('vector', [0.375, 0.0, 0.625, 0.0, 0.625, 0.25, 0.375, 0.25, 0.375, 0.25, 0.625, 0.25, 0.625, 0.5, 0.375, 0.5, 0.375, 0.5, 0.625, 0.5, 0.625, 0.75, 0.375, 0.75, 0.375, 0.75, 0.625, 0.75, 0.625, 1.0, 0.375, 1.0, 0.125, 0.5, 0.375, 0.5, 0.375, 0.75, 0.125, 0.75, 0.625, 0.5, 0.875, 0.5, 0.875, 0.75, 0.625, 0.75])
me_cube_001.materials.append(mat_cube)
me_cube_001.use_remesh_preserve_volume = False
me_cube_001.use_remesh_preserve_attributes = False
me_cube_001.use_mirror_vertex_groups = False
me_cube_001.update()
me_cube_002 = bpy.data.meshes.new('Cube.002')
me_cube_002.from_pydata([(-1.0, -1.0, -1.0), (-1.0, -1.0, 1.0), (-1.0, 1.0, -1.0), (-1.0, 1.0, 1.0), (1.0, -1.0, -1.0), (1.0, -1.0, 1.0), (1.0, 1.0, -1.0), (1.0, 1.0, 1.0)], [], [(0, 1, 3, 2), (2, 3, 7, 6), (6, 7, 5, 4), (4, 5, 1, 0), (2, 6, 4, 0), (7, 3, 1, 5)])
_uv = me_cube_002.uv_layers.new(name='UVMap')
_uv.uv.foreach_set('vector', [0.375, 0.0, 0.625, 0.0, 0.625, 0.25, 0.375, 0.25, 0.375, 0.25, 0.625, 0.25, 0.625, 0.5, 0.375, 0.5, 0.375, 0.5, 0.625, 0.5, 0.625, 0.75, 0.375, 0.75, 0.375, 0.75, 0.625, 0.75, 0.625, 1.0, 0.375, 1.0, 0.125, 0.5, 0.375, 0.5, 0.375, 0.75, 0.125, 0.75, 0.625, 0.5, 0.875, 0.5, 0.875, 0.75, 0.625, 0.75])
me_cube_002.materials.append(mat_cube_001)
me_cube_002.use_remesh_preserve_volume = False
me_cube_002.use_remesh_preserve_attributes = False
me_cube_002.use_mirror_vertex_groups = False
me_cube_002.update()

# ---- curves / text
txt_text = bpy.data.curves.new('Text', 'FONT')
txt_text.dimensions = '2D'
txt_text.body = '?'
txt_text.materials.append(mat_material_002)
txt_text.use_path_clamp = True
txt_text_001 = bpy.data.curves.new('Text.001', 'FONT')
txt_text_001.dimensions = '2D'
txt_text_001.body = '?'
txt_text_001.materials.append(mat_material_003)
txt_text_001.use_path_clamp = True
txt_text_002 = bpy.data.curves.new('Text.002', 'FONT')
txt_text_002.dimensions = '2D'
txt_text_002.body = '1000x test\n(75x75 pixels)\nLabelled with letter'
txt_text_002.materials.append(mat_material_002)
txt_text_002.use_path_clamp = True
txt_text_003 = bpy.data.curves.new('Text.003', 'FONT')
txt_text_003.dimensions = '2D'
txt_text_003.body = '1000x training\n(75x75 pixels)\nLabelled with class'
txt_text_003.materials.append(mat_material_002)
txt_text_003.use_path_clamp = True
txt_text_004 = bpy.data.curves.new('Text.004', 'FONT')
txt_text_004.dimensions = '2D'
txt_text_004.body = 'e.g. 0498_E.png'
txt_text_004.materials.append(mat_material_002)
txt_text_004.use_path_clamp = True
txt_text_005 = bpy.data.curves.new('Text.005', 'FONT')
txt_text_005.dimensions = '2D'
txt_text_005.body = 'e.g. 0193_O.png'
txt_text_005.materials.append(mat_material_004)
txt_text_005.use_path_clamp = True
txt_text_007 = bpy.data.curves.new('Text.007', 'FONT')
txt_text_007.dimensions = '2D'
txt_text_007.body = 'e.g. 0412_crao.png'
txt_text_007.materials.append(mat_material_006)
txt_text_007.use_path_clamp = True
txt_text_006 = bpy.data.curves.new('Text.006', 'FONT')
txt_text_006.dimensions = '2D'
txt_text_006.body = 'e.g. 0193_normal.png'
txt_text_006.materials.append(mat_material_005)
txt_text_006.use_path_clamp = True
txt_text_008 = bpy.data.curves.new('Text.008', 'FONT')
txt_text_008.dimensions = '2D'
txt_text_008.body = 'e.g. 0412_N.png'
txt_text_008.materials.append(mat_material_007)
txt_text_008.use_path_clamp = True
txt_text_009 = bpy.data.curves.new('Text.009', 'FONT')
txt_text_009.dimensions = '2D'
txt_text_009.body = 'e.g. 0203_O.png'
txt_text_009.materials.append(mat_material_008)
txt_text_009.use_path_clamp = True
txt_text_010 = bpy.data.curves.new('Text.010', 'FONT')
txt_text_010.dimensions = '2D'
txt_text_010.body = 'e.g. 0564_D.png'
txt_text_010.materials.append(mat_material_009)
txt_text_010.use_path_clamp = True
txt_text_011 = bpy.data.curves.new('Text.011', 'FONT')
txt_text_011.dimensions = '2D'
txt_text_011.body = '...'
txt_text_011.materials.append(mat_material_010)
txt_text_011.use_path_clamp = True
txt_text_012 = bpy.data.curves.new('Text.012', 'FONT')
txt_text_012.dimensions = '2D'
txt_text_012.body = '?'
txt_text_012.materials.append(mat_material_002)
txt_text_012.use_path_clamp = True

# ---- objects
ob_light = bpy.data.objects.new('Light', light_light)
ob_camera = bpy.data.objects.new('Camera', cam_camera_001)
ob_bg = bpy.data.objects.new('bg', me_plane)
ob_in = bpy.data.objects.new('in', me_plane_001)
ob_meta = bpy.data.objects.new('meta', me_plane_002)
ob_t1 = bpy.data.objects.new('t1', me_plane_003)
ob_room = bpy.data.objects.new('room', me_plane_004)
ob_t2 = bpy.data.objects.new('t2', me_plane_005)
ob_t3 = bpy.data.objects.new('t3', me_plane_006)
ob_t4 = bpy.data.objects.new('t4', me_plane_007)
ob_t5 = bpy.data.objects.new('t5', me_plane_008)
ob_t6 = bpy.data.objects.new('t6', me_plane_009)
ob_t7 = bpy.data.objects.new('t7', me_plane_010)
ob_t8 = bpy.data.objects.new('t8', me_plane_011)
ob_t9 = bpy.data.objects.new('t9', me_plane_012)
ob_t10 = bpy.data.objects.new('t10', me_plane_013)
ob_t11 = bpy.data.objects.new('t11', me_plane_014)
ob_t12 = bpy.data.objects.new('t12', me_plane_015)
ob_t13 = bpy.data.objects.new('t13', me_plane_016)
ob_t14 = bpy.data.objects.new('t14', me_plane_017)
ob_t15 = bpy.data.objects.new('t15', me_plane_018)
ob_plane = bpy.data.objects.new('Plane', me_plane_019)
ob_plane_001 = bpy.data.objects.new('Plane.001', me_plane_020)
ob_plane_002 = bpy.data.objects.new('Plane.002', me_plane_021)
ob_plane_003 = bpy.data.objects.new('Plane.003', me_plane_022)
ob_text = bpy.data.objects.new('Text', txt_text)
ob_text_001 = bpy.data.objects.new('Text.001', txt_text_001)
ob_cube = bpy.data.objects.new('Cube', me_cube_001)
ob_cube_001 = bpy.data.objects.new('Cube.001', me_cube_002)
ob_text_002 = bpy.data.objects.new('Text.002', txt_text_002)
ob_text_003 = bpy.data.objects.new('Text.003', txt_text_003)
ob_text_004 = bpy.data.objects.new('Text.004', txt_text_004)
ob_text_005 = bpy.data.objects.new('Text.005', txt_text_005)
ob_text_007 = bpy.data.objects.new('Text.007', txt_text_007)
ob_text_006 = bpy.data.objects.new('Text.006', txt_text_006)
ob_text_008 = bpy.data.objects.new('Text.008', txt_text_008)
ob_text_009 = bpy.data.objects.new('Text.009', txt_text_009)
ob_text_010 = bpy.data.objects.new('Text.010', txt_text_010)
ob_text_011 = bpy.data.objects.new('Text.011', txt_text_011)
ob_text_012 = bpy.data.objects.new('Text.012', txt_text_012)

# ---- transforms, parenting, visibility, modifiers, constraints
ob_light.location = (0.0, 0.0, 5.0)
ob_light.rotation_euler = (0.6503, 0.05522, 1.866)
ob_light.lock_rotations_4d = False
ob_light.empty_display_type = 'ARROWS'
ob_light.color = (0.0, 0.0, 0.0, 0.0)
ob_light.lineart.crease_threshold = 0.0
ob_camera.location = (0.0, 0.0, 10.0)
ob_camera.lineart.crease_threshold = 0.0
ob_bg.location = (0.0, 4.0, -10.0)
ob_bg.scale = (10.0, 10.0, 10.0)
ob_bg.lineart.crease_threshold = 0.0
ob_in.location = (0.0, 4.0, 0.0)
ob_in.scale = (3.0, 1.7, 1.0)
ob_in.lineart.crease_threshold = 0.0
ob_meta.location = (0.0, 4.0, -0.5)
ob_meta.scale = (3.0, 1.7, 1.0)
ob_meta.lineart.crease_threshold = 0.0
ob_t1.location = (0.0, -2.05, -0.25)
ob_t1.scale = (2.276, 0.2646, 1.323)
ob_t1.lineart.crease_threshold = 0.0
ob_room.location = (0.0, 4.0, -1.0)
ob_room.scale = (3.0, 1.7, 1.0)
ob_room.lineart.crease_threshold = 0.0
ob_t2.location = (0.0, -2.05, -0.25)
ob_t2.scale = (2.276, 0.2646, 1.323)
ob_t2.lineart.crease_threshold = 0.0
ob_t3.location = (0.0, -2.05, -0.25)
ob_t3.scale = (2.276, 0.2646, 1.323)
ob_t3.lineart.crease_threshold = 0.0
ob_t4.location = (0.0, -2.05, -0.25)
ob_t4.scale = (2.276, 0.2646, 1.323)
ob_t4.lineart.crease_threshold = 0.0
ob_t5.location = (0.0, -2.05, -0.25)
ob_t5.scale = (2.276, 0.2646, 1.323)
ob_t5.lineart.crease_threshold = 0.0
ob_t6.location = (0.0, -2.05, -0.25)
ob_t6.scale = (2.276, 0.2646, 1.323)
ob_t6.lineart.crease_threshold = 0.0
ob_t7.location = (0.0, -2.05, -0.25)
ob_t7.scale = (2.276, 0.2646, 1.323)
ob_t7.lineart.crease_threshold = 0.0
ob_t8.location = (0.0, -2.05, -0.25)
ob_t8.scale = (2.276, 0.2646, 1.323)
ob_t8.hide_select = True
ob_t8.lineart.crease_threshold = 0.0
ob_t9.location = (0.0, -2.05, -0.25)
ob_t9.scale = (2.276, 0.2646, 1.323)
ob_t9.lineart.crease_threshold = 0.0
ob_t10.location = (0.0, -1.299, -0.25)
ob_t10.scale = (2.276, 0.2646, 1.323)
ob_t10.lineart.crease_threshold = 0.0
ob_t11.location = (0.0, -2.004, -0.25)
ob_t11.scale = (2.276, 0.2646, 1.323)
ob_t11.lineart.crease_threshold = 0.0
ob_t12.location = (0.0, -2.012, -0.25)
ob_t12.scale = (2.276, 0.2646, 1.323)
ob_t12.lineart.crease_threshold = 0.0
ob_t13.location = (0.0, -2.012, -0.25)
ob_t13.scale = (2.276, 0.2646, 1.323)
ob_t13.lineart.crease_threshold = 0.0
ob_t14.location = (0.0, -2.012, -0.25)
ob_t14.scale = (2.276, 0.2646, 1.323)
ob_t14.lineart.crease_threshold = 0.0
ob_t15.location = (0.0, -2.012, -0.25)
ob_t15.scale = (2.276, 0.2646, 1.323)
ob_t15.lineart.crease_threshold = 0.0
ob_plane.location = (0.0, 0.0, -0.2763)
ob_plane.scale = (3.0, 1.7, 1.0)
ob_plane.lineart.crease_threshold = 0.0
ob_plane_001.location = (0.0, 0.0, -3.0)
ob_plane_001.scale = (3.0, 1.7, 1.0)
ob_plane_001.lineart.crease_threshold = 0.0
ob_plane_002.location = (-0.0592, 0.4851, 0.0)
ob_plane_002.scale = (0.4, 0.4, 0.4)
ob_plane_002.lineart.crease_threshold = 0.0
ob_plane_003.location = (1.719, 0.4851, 0.0)
ob_plane_003.scale = (0.4, 0.4, 0.4)
ob_plane_003.lineart.crease_threshold = 0.0
ob_text.parent = ob_plane_003
ob_text.matrix_parent_inverse = Matrix(((1.25, -0.0, 0.0, -1.625), (-0.0, 1.25, -0.0, -0.6064), (0.0, -0.0, 1.25, -0.0), (-0.0, 0.0, -0.0, 1.0)))
ob_text.location = (1.2, -0.7851, 0.0)
ob_text.scale = (0.5, 0.5, 0.5)
ob_text.lineart.crease_threshold = 0.0
ob_text_001.parent = ob_plane_002
ob_text_001.matrix_parent_inverse = Matrix(((1.25, -0.0, 0.0, 1.625), (-0.0, 1.25, -0.0, -0.6064), (0.0, 0.0, 1.25, -0.0), (-0.0, 0.0, -0.0, 1.0)))
ob_text_001.location = (-1.4, -0.7851, 0.0)
ob_text_001.scale = (0.5, 0.5, 0.5)
ob_text_001.lineart.crease_threshold = 0.0
ob_cube.location = (3.692, 0.6234, 0.0)
ob_cube.rotation_euler = (0.9555, -0.5233, 1.74)
ob_cube.scale = (0.175, 0.175, 0.175)
ob_cube.lineart.crease_threshold = 0.0
_c = ob_cube.constraints.new('COPY_ROTATION'); _c.name = 'Copy Rotation'
_c.target = ob_cube_001
ob_cube_001.location = (-1.909, 0.6234, 0.0)
ob_cube_001.rotation_euler = (0.1288, -0.9121, 1.17)
ob_cube_001.scale = (0.175, 0.175, 0.175)
ob_cube_001.lineart.crease_threshold = 0.0
ob_text_002.location = (3.089, 0.0, 0.0)
ob_text_002.scale = (0.2, 0.2, 0.2)
ob_text_002.lineart.crease_threshold = 0.0
ob_text_003.location = (-2.68, 0.0, 0.0)
ob_text_003.scale = (0.2, 0.2, 0.2)
ob_text_003.lineart.crease_threshold = 0.0
ob_text_004.location = (-2.255, 2.548, 0.0)
ob_text_004.scale = (0.2, 0.2, 0.2)
ob_text_004.lineart.crease_threshold = 0.0
ob_text_005.location = (-2.651, 2.101, 0.0)
ob_text_005.scale = (0.2, 0.2, 0.2)
ob_text_005.lineart.crease_threshold = 0.0
ob_text_007.location = (0.9782, -0.402, 0.0)
ob_text_007.scale = (0.2, 0.2, 0.2)
ob_text_007.lineart.crease_threshold = 0.0
ob_text_006.location = (-1.013, -0.402, 0.0)
ob_text_006.scale = (0.2, 0.2, 0.2)
ob_text_006.lineart.crease_threshold = 0.0
ob_text_008.location = (-0.6599, 2.101, 0.0)
ob_text_008.scale = (0.2, 0.2, 0.2)
ob_text_008.lineart.crease_threshold = 0.0
ob_text_009.location = (-2.255, 3.232, 0.0)
ob_text_009.scale = (0.2, 0.2, 0.2)
ob_text_009.lineart.crease_threshold = 0.0
ob_text_010.location = (-2.255, 2.174, 0.0)
ob_text_010.scale = (0.2, 0.2, 0.2)
ob_text_010.lineart.crease_threshold = 0.0
ob_text_011.location = (-2.255, 1.826, 0.0)
ob_text_011.scale = (0.2, 0.2, 0.2)
ob_text_011.lineart.crease_threshold = 0.0
ob_text_012.location = (3.057, 0.0, 0.0)
ob_text_012.lineart.crease_threshold = 0.0

# ---- collection membership
col_collection.objects.link(ob_light)
col_collection.objects.link(ob_camera)
col_collection.objects.link(ob_bg)
col_collection.objects.link(ob_in)
col_collection.objects.link(ob_meta)
col_collection.objects.link(ob_t1)
col_collection.objects.link(ob_room)
col_collection.objects.link(ob_t2)
col_collection.objects.link(ob_t3)
col_collection.objects.link(ob_t4)
col_collection.objects.link(ob_t5)
col_collection.objects.link(ob_t6)
col_collection.objects.link(ob_t7)
col_collection.objects.link(ob_t8)
col_collection.objects.link(ob_t9)
col_collection.objects.link(ob_t10)
col_collection.objects.link(ob_t11)
col_collection.objects.link(ob_t12)
col_collection.objects.link(ob_t13)
col_collection.objects.link(ob_t14)
col_collection.objects.link(ob_t15)
col_collection.objects.link(ob_plane)
col_collection.objects.link(ob_plane_001)
col_collection.objects.link(ob_plane_002)
col_collection.objects.link(ob_plane_003)
col_collection.objects.link(ob_text)
col_collection.objects.link(ob_text_001)
col_collection.objects.link(ob_cube)
col_collection.objects.link(ob_cube_001)
col_collection.objects.link(ob_text_002)
col_collection.objects.link(ob_text_003)
col_collection.objects.link(ob_text_004)
col_collection.objects.link(ob_text_005)
col_collection.objects.link(ob_text_007)
col_collection.objects.link(ob_text_006)
col_collection.objects.link(ob_text_008)
col_collection.objects.link(ob_text_009)
col_collection.objects.link(ob_text_010)
col_collection.objects.link(ob_text_011)
col_collection.objects.link(ob_text_012)

# ---- scene / render settings (as saved in the file)
scene.camera = ob_camera
scene.frame_start = 1; scene.frame_end = 1844; scene.frame_set(1186)
scene.render.engine = 'BLENDER_EEVEE_NEXT'
scene.cycles.use_denoising = False
scene.cycles.samples = 128
scene.cycles.sampling_pattern = 'TABULATED_SOBOL'
scene.cycles.use_adaptive_sampling = False
scene.cycles.use_light_tree = False
scene.view_settings.view_transform = 'Filmic'
bpy.context.view_layer.update()
